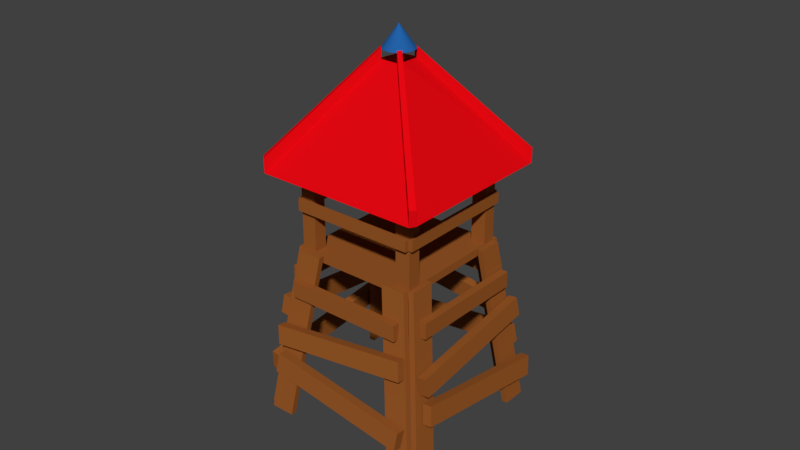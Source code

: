 # Source: BasicTower.blend  (saved by Blender 2.78.0; exported with 4.5.12 LTS)
import bpy
from mathutils import Matrix  # noqa: F401  (used for matrix-valued properties, if any)

bpy.ops.wm.read_factory_settings(use_empty=True)
scene = bpy.context.scene
scene.name = 'Scene'

# ---- collections
col_collection_1 = bpy.data.collections.new('Collection 1'); scene.collection.children.link(col_collection_1)

# ---- materials (node trees are filled in below, after node groups)
mat_roof = bpy.data.materials.new('Roof')
mat_roof.alpha_threshold = 0.0
mat_roof.use_transparent_shadow = False
mat_roof.diffuse_color = (0.8, 0.002608, 0.006249, 1.0)
mat_roof.roughness = 0.5
mat_topper = bpy.data.materials.new('Topper')
mat_topper.alpha_threshold = 0.0
mat_topper.use_transparent_shadow = False
mat_topper.diffuse_color = (0.01736, 0.121, 0.3871, 1.0)
mat_topper.roughness = 0.5
mat_wood = bpy.data.materials.new('Wood')
mat_wood.alpha_threshold = 0.0
mat_wood.use_transparent_shadow = False
mat_wood.diffuse_color = (0.3185, 0.09842, 0.02051, 1.0)
mat_wood.roughness = 0.5
mat_wood.line_color = (0.0, 0.0, 0.0, 1.0)

# ---- material node trees

# ---- world
world_world = bpy.data.worlds.new('World'); scene.world = world_world
world_world.color = (0.05088, 0.05088, 0.05088)
world_world.use_sun_shadow = False
world_world.sun_shadow_jitter_overblur = 0.0
world_world.cycles.sampling_method = 'MANUAL'

# ---- meshes
me_cube_028 = bpy.data.meshes.new('Cube.028')
me_cube_028.from_pydata([(-31.56, -4.829, 0.1618), (-35.63, -0.2052, -0.01402), (-31.56, -3.838, 0.1928), (-35.63, -0.2052, -0.01402), (-31.56, -2.708, 0.2157), (-35.63, -0.2052, -0.01402), (-31.56, -1.481, 0.2299), (-35.63, -0.2052, -0.01402), (-31.56, -0.2052, 0.2347), (-35.63, -0.2052, -0.01402), (-31.56, 1.071, 0.2299), (-35.63, -0.2052, -0.01402), (-31.56, 2.297, 0.2157), (-35.63, -0.2052, -0.01402), (-31.56, 3.428, 0.1928), (-35.63, -0.2052, -0.01402), (-31.56, 4.419, 0.1618), (-35.63, -0.2052, -0.01402), (-31.56, 5.232, 0.1241), (-35.63, -0.2052, -0.01402), (-31.56, 5.836, 0.08115), (-35.63, -0.2052, -0.01402), (-31.56, 6.208, 0.0345), (-35.63, -0.2052, -0.01402), (-31.56, 6.334, -0.01402), (-35.63, -0.2052, -0.01402), (-31.56, 6.208, -0.06253), (-35.63, -0.2052, -0.01402), (-31.56, 5.836, -0.1092), (-35.63, -0.2052, -0.01402), (-31.56, 5.232, -0.1522), (-35.63, -0.2052, -0.01402), (-31.56, 4.419, -0.1899), (-35.63, -0.2052, -0.01402), (-31.56, 3.428, -0.2208), (-35.63, -0.2052, -0.01402), (-31.56, 2.297, -0.2438), (-35.63, -0.2052, -0.01402), (-31.56, 1.071, -0.2579), (-35.63, -0.2052, -0.01402), (-31.56, -0.2052, -0.2627), (-35.63, -0.2052, -0.01402), (-31.56, -1.481, -0.2579), (-35.63, -0.2052, -0.01402), (-31.56, -2.708, -0.2438), (-35.63, -0.2052, -0.01402), (-31.56, -3.838, -0.2208), (-35.63, -0.2052, -0.01402), (-31.56, -4.829, -0.1899), (-35.63, -0.2052, -0.01402), (-31.56, -5.642, -0.1522), (-35.63, -0.2052, -0.01402), (-31.56, -6.247, -0.1092), (-35.63, -0.2052, -0.01402), (-31.56, -6.619, -0.06253), (-35.63, -0.2052, -0.01402), (-31.56, -6.744, -0.01402), (-35.63, -0.2052, -0.01402), (-31.56, -6.619, 0.0345), (-35.63, -0.2052, -0.01402), (-31.56, -6.247, 0.08115), (-35.63, -0.2052, -0.01402), (-31.56, -5.642, 0.1241), (-35.63, -0.2052, -0.01402), (-13.65, 0.7182, 1.912), (-31.69, -1.122, 0.234), (-13.65, -1.921, 1.885), (-31.69, -3.054, 0.2143), (-10.91, 0.7182, 1.912), (-29.69, -1.122, 0.234), (-10.91, -1.921, 1.885), (-29.69, -3.054, 0.2143), (-13.65, -50.74, 0.03167), (-31.66, -6.592, 0.06183), (-13.65, -50.74, -0.07222), (-31.66, -6.592, -0.01423), (-10.91, -50.74, 0.03167), (-29.66, -6.592, 0.06183), (-10.91, -50.74, -0.07222), (-29.66, -6.592, -0.01423), (-13.65, -1.422, -1.937), (-31.92, -0.8223, -0.2598), (-13.65, 1.31, -1.937), (-31.92, 1.178, -0.2598), (-10.91, -1.422, -1.937), (-29.92, -0.8223, -0.2598), (-10.91, 1.31, -1.937), (-29.92, 1.178, -0.2598), (-13.65, 50.64, -0.06405), (-31.93, 6.309, -0.06518), (-13.65, 50.0, 0.03695), (-31.93, 5.84, 0.008759), (-10.91, 50.64, -0.06405), (-29.93, 6.309, -0.06518), (-10.91, 50.0, 0.03695), (-29.93, 5.84, 0.008759), (-5.737, 36.79, -0.02134), (-5.737, -0.3977, 1.393), (-5.737, 38.2, 0.03244), (-5.737, 1.016, 1.447), (-3.737, 36.79, -0.02134), (-3.737, -0.3977, 1.393), (-3.737, 38.2, 0.03244), (-3.737, 1.016, 1.447), (-5.737, -1.285, -1.469), (-5.737, -38.47, -0.05508), (-5.737, 0.1292, -1.416), (-5.737, -37.06, -0.001301), (-3.737, -1.285, -1.469), (-3.737, -38.47, -0.05508), (-3.737, 0.1292, -1.416), (-3.737, -37.06, -0.001301), (-5.767, -0.2897, -1.421), (-5.767, 36.9, -0.007052), (-5.767, 1.125, -1.475), (-5.767, 38.31, -0.06083), (-3.767, -0.2897, -1.421), (-3.767, 36.9, -0.007052), (-3.767, 1.125, -1.475), (-3.767, 38.31, -0.06083), (-5.767, -38.07, 0.01561), (-5.767, -0.8855, 1.43), (-5.767, -36.66, -0.03817), (-5.767, 0.5287, 1.376), (-3.767, -38.07, 0.01561), (-3.767, -0.8855, 1.43), (-3.767, -36.66, -0.03817), (-3.767, 0.5287, 1.376), (3.729, -37.21, -0.0369), (-13.26, -37.21, -0.0369), (3.729, -33.23, -0.1883), (-13.26, -33.23, -0.1883), (3.729, -32.68, 0.1356), (-13.26, -32.68, 0.1356), (3.729, -28.69, -0.01583), (-13.26, -28.69, -0.01582), (3.729, -4.736, -1.272), (-13.26, -4.736, -1.272), (3.729, -0.7549, -1.423), (-13.26, -0.7549, -1.423), (3.729, -0.2007, -1.099), (-13.26, -0.2007, -1.099), (3.729, 3.78, -1.251), (-13.26, 3.78, -1.251), (3.729, 28.16, -0.02075), (-13.26, 28.16, -0.02075), (3.729, 32.14, -0.1722), (-13.26, 32.14, -0.1722), (3.729, 32.7, 0.1517), (-13.26, 32.7, 0.1517), (3.729, 36.68, 0.0003263), (-13.26, 36.68, 0.0003265), (3.729, -4.493, 1.221), (-13.26, -4.493, 1.221), (3.729, -0.5118, 1.07), (-13.26, -0.5118, 1.07), (3.729, 0.04236, 1.394), (-13.26, 0.04236, 1.394), (3.729, 4.024, 1.242), (-13.26, 4.024, 1.242), (17.62, -50.13, -0.1679), (14.44, -6.777, -1.76), (21.18, -50.15, -0.2216), (18.0, -6.797, -1.814), (17.83, -47.5, -0.06716), (14.64, -4.14, -1.66), (21.39, -47.52, -0.1209), (18.2, -4.16, -1.713), (22.89, -50.42, -0.2566), (26.62, -7.63, -1.992), (26.59, -51.93, -0.2512), (30.32, -9.136, -1.987), (23.09, -47.63, -0.1537), (26.82, -4.834, -1.889), (26.79, -49.13, -0.1482), (30.52, -6.34, -1.884), (8.844, -5.621, -1.504), (8.844, -41.03, -0.1131), (11.88, -5.621, -1.504), (11.88, -41.03, -0.1131), (8.844, -7.892, -1.588), (8.844, -43.3, -0.1966), (11.88, -7.892, -1.588), (11.88, -43.3, -0.1966), (8.844, 2.92, 1.521), (8.844, 38.46, 0.1348), (11.88, 2.92, 1.521), (11.88, 38.46, 0.1348), (8.844, 5.183, 1.605), (8.844, 40.72, 0.2187), (11.88, 5.183, 1.605), (11.88, 40.72, 0.2187), (22.89, 47.84, 0.2796), (26.62, 4.883, 2.009), (26.59, 49.35, 0.2743), (30.32, 6.39, 2.004), (23.09, 45.05, 0.1763), (26.82, 2.097, 1.906), (26.79, 46.56, 0.171), (30.52, 3.603, 1.901), (17.62, 47.55, 0.1909), (14.44, 4.052, 1.777), (21.18, 47.57, 0.2446), (18.0, 4.067, 1.831), (17.83, 44.93, 0.08975), (14.64, 1.424, 1.676), (21.39, 44.94, 0.1435), (18.2, 1.439, 1.73), (17.62, -4.466, 1.838), (14.44, -46.38, 0.1907), (21.18, -5.878, 1.839), (18.0, -47.79, 0.1915), (17.83, -1.819, 1.738), (14.64, -43.73, 0.09035), (21.39, -3.231, 1.738), (18.2, -45.14, 0.09116), (22.89, -6.798, 1.849), (26.62, -52.47, 0.2234), (26.59, -6.653, 1.906), (30.32, -52.33, 0.2806), (23.09, -4.094, 1.743), (26.82, -49.77, 0.1169), (26.79, -3.949, 1.8), (30.52, -49.62, 0.1742), (8.844, -39.65, 0.1465), (8.844, -3.032, 1.492), (11.88, -39.65, 0.1465), (11.88, -3.032, 1.492), (8.844, -41.84, 0.233), (8.844, -5.227, 1.578), (11.88, -41.84, 0.233), (11.88, -5.227, 1.578), (8.844, 39.04, -0.1483), (8.844, 3.022, -1.517), (11.88, 39.04, -0.1483), (11.88, 3.022, -1.517), (8.844, 41.27, -0.2333), (8.844, 5.256, -1.602), (11.88, 41.27, -0.2333), (11.88, 5.256, -1.602), (22.89, 6.946, -1.872), (26.62, 51.9, -0.217), (26.59, 6.825, -1.929), (30.32, 51.78, -0.2743), (23.09, 4.195, -1.767), (26.82, 49.15, -0.1123), (26.79, 4.075, -1.824), (30.52, 49.03, -0.1696), (17.62, 4.608, -1.862), (14.44, 45.79, -0.1882), (21.18, 6.021, -1.862), (18.0, 47.2, -0.1881), (17.83, 1.918, -1.763), (14.64, 43.1, -0.08952), (21.39, 3.33, -1.763), (18.2, 44.51, -0.08944), (5.074, -0.2052, -1.42), (3.584, -0.2052, -1.42), (5.074, -37.17, -0.01402), (3.584, -37.17, -0.01402), (5.074, 36.76, -0.01402), (3.584, 36.76, -0.01402), (5.074, -0.2052, 1.392), (3.584, -0.2052, 1.392), (3.584, -18.69, -0.7168), (3.584, -18.69, 0.6888), (3.584, 18.28, 0.6888), (3.584, 18.28, -0.7168), (3.584, -0.2052, -0.01402), (35.63, -52.5, 0.05103), (35.63, -45.12, 0.3318), (35.63, -43.38, 0.2654), (35.63, -50.76, -0.01533), (3.518, -38.9, 0.05271), (3.518, -31.52, 0.3335), (3.518, -29.77, 0.2671), (3.518, -37.16, -0.01365), (35.63, -45.14, -0.3664), (35.63, -52.52, -0.08568), (35.63, -50.78, -0.01931), (35.63, -43.4, -0.3001), (3.518, -31.54, -0.3647), (3.518, -38.92, -0.084), (3.518, -37.18, -0.01763), (3.518, -29.8, -0.2984), (35.63, 1.653, 1.952), (35.63, 9.035, 1.671), (35.63, 7.29, 1.605), (35.63, -0.09262, 1.885), (3.635, 1.648, 1.463), (3.635, 9.03, 1.182), (3.635, 7.285, 1.116), (3.635, -0.09701, 1.396), (35.63, -9.325, 1.672), (35.63, -1.942, 1.953), (35.63, -0.1972, 1.886), (35.63, -7.58, 1.606), (3.635, -9.329, 1.183), (3.635, -1.947, 1.464), (3.635, -0.2016, 1.397), (3.635, -7.584, 1.116), (35.63, -1.942, -2.009), (35.63, -9.325, -1.728), (35.63, -7.58, -1.661), (35.63, -0.1972, -1.942), (3.635, -1.95, -1.486), (3.635, -9.333, -1.205), (3.635, -7.588, -1.139), (3.635, -0.2052, -1.42), (35.63, 9.035, -1.729), (35.63, 1.653, -2.009), (35.63, -0.09261, -1.943), (35.63, 7.29, -1.662), (3.635, 9.027, -1.206), (3.635, 1.645, -1.487), (3.635, -0.1006, -1.42), (3.635, 7.282, -1.14), (35.63, 52.5, -0.07466), (35.63, 45.12, -0.3554), (35.63, 43.38, -0.289), (35.63, 50.76, -0.00829), (3.647, 38.39, -0.08324), (3.647, 31.01, -0.364), (3.647, 29.26, -0.2976), (3.647, 36.64, -0.01687), (35.63, 45.14, 0.3428), (35.63, 52.52, 0.06205), (35.63, 50.78, -0.004314), (35.63, 43.4, 0.2764), (3.647, 31.03, 0.3342), (3.647, 38.41, 0.05347), (3.647, 36.66, -0.01289), (3.647, 29.28, 0.2679)], [], [(0, 2, 3, 1), (2, 4, 5, 3), (4, 6, 7, 5), (6, 8, 9, 7), (8, 10, 11, 9), (10, 12, 13, 11), (12, 14, 15, 13), (14, 16, 17, 15), (16, 18, 19, 17), (18, 20, 21, 19), (20, 22, 23, 21), (22, 24, 25, 23), (24, 26, 27, 25), (26, 28, 29, 27), (28, 30, 31, 29), (30, 32, 33, 31), (32, 34, 35, 33), (34, 36, 37, 35), (36, 38, 39, 37), (38, 40, 41, 39), (40, 42, 43, 41), (42, 44, 45, 43), (44, 46, 47, 45), (46, 48, 49, 47), (48, 50, 51, 49), (50, 52, 53, 51), (52, 54, 55, 53), (54, 56, 57, 55), (56, 58, 59, 57), (58, 60, 61, 59), (3, 5, 7, 9, 11, 13, 15, 17, 19, 21, 23, 25, 27, 29, 31, 33, 35, 37, 39, 41, 43, 45, 47, 49, 51, 53, 55, 57, 59, 61, 63, 1), (60, 62, 63, 61), (62, 0, 1, 63), (0, 62, 60, 58, 56, 54, 52, 50, 48, 46, 44, 42, 40, 38, 36, 34, 32, 30, 28, 26, 24, 22, 20, 18, 16, 14, 12, 10, 8, 6, 4, 2), (64, 65, 67, 66), (66, 67, 71, 70), (70, 71, 69, 68), (68, 69, 65, 64), (66, 70, 68, 64), (71, 67, 65, 69), (72, 73, 75, 74), (74, 75, 79, 78), (78, 79, 77, 76), (76, 77, 73, 72), (74, 78, 76, 72), (79, 75, 73, 77), (80, 81, 83, 82), (82, 83, 87, 86), (86, 87, 85, 84), (84, 85, 81, 80), (82, 86, 84, 80), (87, 83, 81, 85), (88, 89, 91, 90), (90, 91, 95, 94), (94, 95, 93, 92), (92, 93, 89, 88), (90, 94, 92, 88), (95, 91, 89, 93), (68, 94, 95, 69), (71, 77, 76, 70), (84, 78, 79, 85), (86, 87, 93, 92), (96, 97, 99, 98), (98, 99, 103, 102), (102, 103, 101, 100), (100, 101, 97, 96), (98, 102, 100, 96), (103, 99, 97, 101), (104, 105, 107, 106), (106, 107, 111, 110), (110, 111, 109, 108), (108, 109, 105, 104), (106, 110, 108, 104), (111, 107, 105, 109), (112, 113, 115, 114), (114, 115, 119, 118), (118, 119, 117, 116), (116, 117, 113, 112), (114, 118, 116, 112), (119, 115, 113, 117), (120, 121, 123, 122), (122, 123, 127, 126), (126, 127, 125, 124), (124, 125, 121, 120), (122, 126, 124, 120), (127, 123, 121, 125), (128, 129, 131, 130), (130, 131, 135, 134), (134, 135, 133, 132), (132, 133, 129, 128), (130, 134, 132, 128), (135, 131, 129, 133), (136, 137, 139, 138), (138, 139, 143, 142), (142, 143, 141, 140), (140, 141, 137, 136), (138, 142, 140, 136), (143, 139, 137, 141), (144, 145, 147, 146), (146, 147, 151, 150), (150, 151, 149, 148), (148, 149, 145, 144), (146, 150, 148, 144), (151, 147, 145, 149), (152, 153, 155, 154), (154, 155, 159, 158), (158, 159, 157, 156), (156, 157, 153, 152), (154, 158, 156, 152), (159, 155, 153, 157), (160, 161, 163, 162), (162, 163, 167, 166), (166, 167, 165, 164), (164, 165, 161, 160), (162, 166, 164, 160), (167, 163, 161, 165), (168, 169, 171, 170), (170, 171, 175, 174), (174, 175, 173, 172), (172, 173, 169, 168), (170, 174, 172, 168), (175, 171, 169, 173), (176, 177, 179, 178), (178, 179, 183, 182), (182, 183, 181, 180), (180, 181, 177, 176), (178, 182, 180, 176), (183, 179, 177, 181), (184, 185, 187, 186), (186, 187, 191, 190), (190, 191, 189, 188), (188, 189, 185, 184), (186, 190, 188, 184), (191, 187, 185, 189), (192, 193, 195, 194), (194, 195, 199, 198), (198, 199, 197, 196), (196, 197, 193, 192), (194, 198, 196, 192), (199, 195, 193, 197), (200, 201, 203, 202), (202, 203, 207, 206), (206, 207, 205, 204), (204, 205, 201, 200), (202, 206, 204, 200), (207, 203, 201, 205), (208, 209, 211, 210), (210, 211, 215, 214), (214, 215, 213, 212), (212, 213, 209, 208), (210, 214, 212, 208), (215, 211, 209, 213), (216, 217, 219, 218), (218, 219, 223, 222), (222, 223, 221, 220), (220, 221, 217, 216), (218, 222, 220, 216), (223, 219, 217, 221), (224, 225, 227, 226), (226, 227, 231, 230), (230, 231, 229, 228), (228, 229, 225, 224), (226, 230, 228, 224), (231, 227, 225, 229), (232, 233, 235, 234), (234, 235, 239, 238), (238, 239, 237, 236), (236, 237, 233, 232), (234, 238, 236, 232), (239, 235, 233, 237), (240, 241, 243, 242), (242, 243, 247, 246), (246, 247, 245, 244), (244, 245, 241, 240), (242, 246, 244, 240), (247, 243, 241, 245), (248, 249, 251, 250), (250, 251, 255, 254), (254, 255, 253, 252), (252, 253, 249, 248), (250, 254, 252, 248), (255, 251, 249, 253), (256, 258, 259, 264, 257), (258, 262, 263, 265, 259), (262, 260, 261, 266, 263), (260, 256, 257, 267, 261), (258, 256, 260, 262), (268, 267, 257, 264), (266, 261, 267, 268), (263, 266, 268, 265), (265, 268, 264, 259), (269, 272, 271, 270), (273, 274, 275, 276), (269, 270, 274, 273), (270, 271, 275, 274), (271, 272, 276, 275), (273, 276, 272, 269), (277, 280, 279, 278), (281, 282, 283, 284), (277, 278, 282, 281), (278, 279, 283, 282), (279, 280, 284, 283), (281, 284, 280, 277), (285, 288, 287, 286), (289, 290, 291, 292), (285, 286, 290, 289), (286, 287, 291, 290), (287, 288, 292, 291), (289, 292, 288, 285), (293, 296, 295, 294), (297, 298, 299, 300), (293, 294, 298, 297), (294, 295, 299, 298), (295, 296, 300, 299), (297, 300, 296, 293), (301, 304, 303, 302), (305, 306, 307, 308), (301, 302, 306, 305), (302, 303, 307, 306), (303, 304, 308, 307), (305, 308, 304, 301), (309, 312, 311, 310), (313, 314, 315, 316), (309, 310, 314, 313), (310, 311, 315, 314), (311, 312, 316, 315), (313, 316, 312, 309), (317, 320, 319, 318), (321, 322, 323, 324), (317, 318, 322, 321), (318, 319, 323, 322), (319, 320, 324, 323), (321, 324, 320, 317), (325, 328, 327, 326), (329, 330, 331, 332), (325, 326, 330, 329), (326, 327, 331, 330), (327, 328, 332, 331), (329, 332, 328, 325)])
me_cube_028.polygons.foreach_set('material_index', [1, 1, 1, 1, 1, 1, 1, 1, 1, 1, 1, 1, 1, 1, 1, 1, 1, 1, 1, 1, 1, 1, 1, 1, 1, 1, 1, 1, 1, 1, 1, 1, 1, 1, 0, 0, 0, 0, 0, 0, 0, 0, 0, 0, 0, 0, 0, 0, 0, 0, 0, 0, 0, 0, 0, 0, 0, 0, 0, 0, 0, 0, 2, 2, 2, 2, 2, 2, 2, 2, 2, 2, 2, 2, 2, 2, 2, 2, 2, 2, 2, 2, 2, 2, 2, 2, 2, 2, 2, 2, 2, 2, 2, 2, 2, 2, 2, 2, 2, 2, 2, 2, 2, 2, 2, 2, 2, 2, 2, 2, 2, 2, 2, 2, 2, 2, 2, 2, 2, 2, 2, 2, 2, 2, 2, 2, 2, 2, 2, 2, 2, 2, 2, 2, 2, 2, 2, 2, 2, 2, 2, 2, 2, 2, 2, 2, 2, 2, 2, 2, 2, 2, 2, 2, 2, 2, 2, 2, 2, 2, 2, 2, 2, 2, 2, 2, 2, 2, 2, 2, 2, 2, 2, 2, 2, 2, 2, 2, 2, 2, 2, 2, 2, 2, 2, 2, 2, 2, 2, 2, 2, 2, 2, 2, 2, 2, 2, 2, 2, 2, 2, 2, 2, 2, 2, 2, 2, 2, 2, 2, 2, 2, 2, 2, 2, 2, 2, 2, 2, 2, 2, 2, 2, 2, 2, 2, 2, 2, 2, 2, 2, 2, 2, 2, 2, 2, 2, 2, 2])
me_cube_028.materials.append(mat_roof)
me_cube_028.materials.append(mat_topper)
me_cube_028.materials.append(mat_wood)
me_cube_028.use_remesh_preserve_volume = False
me_cube_028.use_remesh_preserve_attributes = False
me_cube_028.use_mirror_vertex_groups = False
me_cube_028.update()

# ---- objects
ob_cube_026 = bpy.data.objects.new('Cube.026', me_cube_028)

# ---- transforms, parenting, visibility, modifiers, constraints
ob_cube_026.location = (0.02107, 0.005999, 4.194)
ob_cube_026.rotation_euler = (-0.7854, 1.571, 0.0)
ob_cube_026.scale = (0.1177, -0.05193, 1.365)
ob_cube_026.lineart.crease_threshold = 0.0

# ---- collection membership
col_collection_1.objects.link(ob_cube_026)

# ---- scene / render settings (as saved in the file)
scene.frame_start = 1; scene.frame_end = 250; scene.frame_set(1)
scene.render.engine = 'BLENDER_EEVEE_NEXT'
scene.render.resolution_percentage = 50
scene.render.dither_intensity = 0.0
scene.cycles.use_denoising = False
scene.cycles.samples = 128
scene.cycles.sampling_pattern = 'TABULATED_SOBOL'
scene.cycles.light_sampling_threshold = 0.0
scene.cycles.use_adaptive_sampling = False
scene.cycles.use_light_tree = False
scene.cycles.blur_glossy = 0.0
scene.cycles.sample_clamp_indirect = 0.0
scene.view_settings.view_transform = 'Standard'
bpy.context.view_layer.update()

# ---- added for rendering (the .blend has no active camera and no usable light): camera, sun
cam_auto = bpy.data.cameras.new('AutoCamera')
cam_auto.lens = 50.0
cam_auto.sensor_width = 36.0
cam_auto.clip_end = 1000.0
ob_auto_camera = bpy.data.objects.new('AutoCamera', cam_auto)
scene.collection.objects.link(ob_auto_camera)
ob_auto_camera.location = (12.7773, -15.3015, 14.3991)
ob_auto_camera.rotation_euler = (1.09748, -7.21219e-08, 0.694738)
scene.camera = ob_auto_camera
light_auto_sun = bpy.data.lights.new('AutoSun', 'SUN')
light_auto_sun.energy = 3.0
light_auto_sun.angle = 0.0523599
ob_auto_sun = bpy.data.objects.new('AutoSun', light_auto_sun)
scene.collection.objects.link(ob_auto_sun)
ob_auto_sun.rotation_euler = (0.872665, 0.174533, 0.523599)
bpy.context.view_layer.update()

